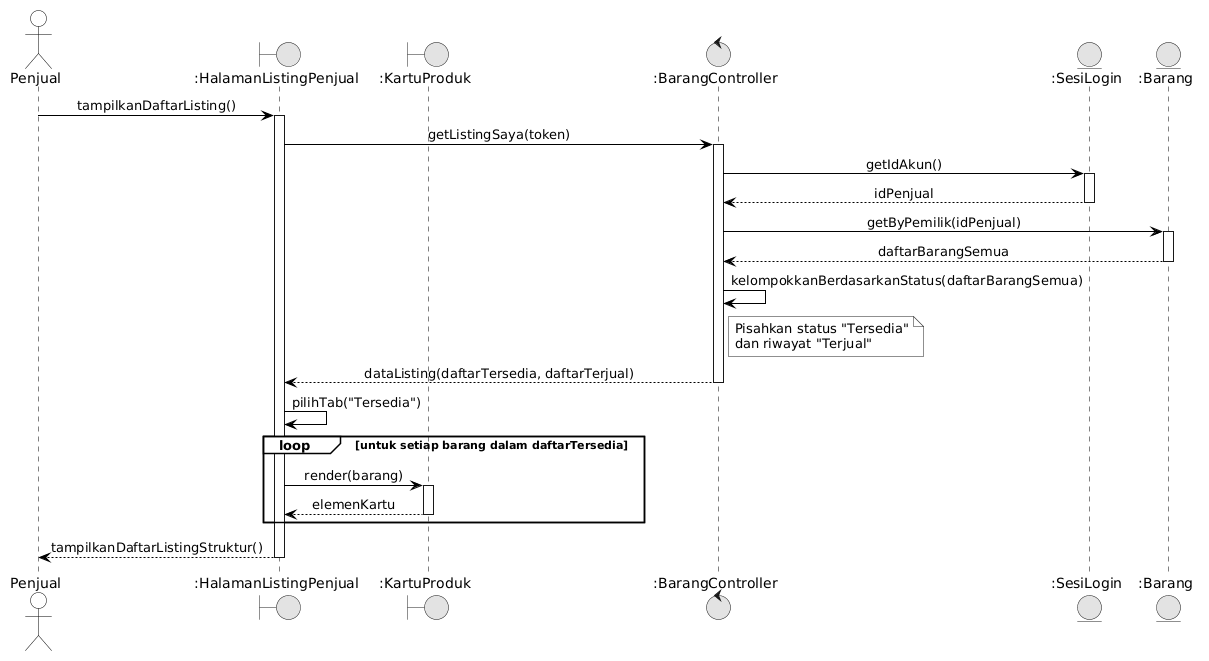

The diagram above was rendered by PlantUML. Its source (embedded in the PNG):
@startuml
skinparam monochrome true
skinparam shadowing false
skinparam defaultFontName Arial
skinparam sequenceMessageAlign center
skinparam backgroundColor #FFFFFF

skinparam participant {
    BackgroundColor #FFFFFF
    BorderColor #000000
}
skinparam actor {
    BackgroundColor #FFFFFF
    BorderColor #000000
}
skinparam sequence {
    LifeLineBackgroundColor #FFFFFF
    LifeLineBorderColor #000000
    ArrowColor #000000
    ActorBorderColor #000000
    ActorBackgroundColor #FFFFFF
    GroupBorderColor #000000
    GroupBackgroundColor #FFFFFF
}

actor "Penjual" as User
boundary ":HalamanListingPenjual" as UI
boundary ":KartuProduk" as Kartu
control ":BarangController" as Ctrl
entity ":SesiLogin" as Sesi
entity ":Barang" as Barang

User -> UI: tampilkanDaftarListing()
activate UI
UI -> Ctrl: getListingSaya(token)
activate Ctrl
Ctrl -> Sesi: getIdAkun()
activate Sesi
Sesi --> Ctrl: idPenjual
deactivate Sesi

Ctrl -> Barang: getByPemilik(idPenjual)
activate Barang
Barang --> Ctrl: daftarBarangSemua
deactivate Barang

Ctrl -> Ctrl: kelompokkanBerdasarkanStatus(daftarBarangSemua)
note right of Ctrl: Pisahkan status "Tersedia"\ndan riwayat "Terjual"
Ctrl --> UI: dataListing(daftarTersedia, daftarTerjual)
deactivate Ctrl

UI -> UI: pilihTab("Tersedia")
loop untuk setiap barang dalam daftarTersedia
  UI -> Kartu: render(barang)
  activate Kartu
  Kartu --> UI: elemenKartu
  deactivate Kartu
end
UI --> User: tampilkanDaftarListingStruktur()
deactivate UI
@enduml